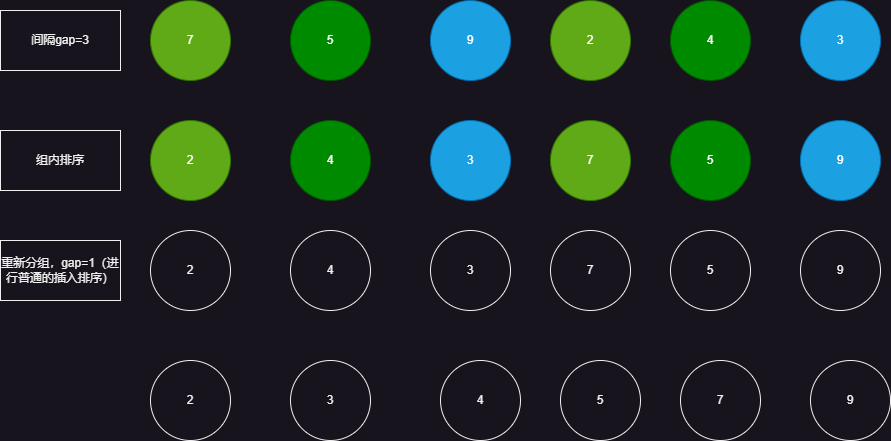

The diagram above was exported from draw.io. Its source (the exported page's mxGraphModel, read from the mxfile embedded in the PNG):
<mxGraphModel dx="1927" dy="542" grid="1" gridSize="10" guides="1" tooltips="1" connect="1" arrows="1" fold="1" page="1" pageScale="1" pageWidth="827" pageHeight="1169" math="0" shadow="0">
  <root>
    <mxCell id="0" />
    <mxCell id="1" parent="0" />
    <mxCell id="Doo7d1_ov1aDAnVMq80L-1" value="7" style="ellipse;whiteSpace=wrap;html=1;aspect=fixed;fillColor=#60a917;fontColor=#ffffff;strokeColor=#2D7600;" vertex="1" parent="1">
      <mxGeometry x="110" y="120" width="80" height="80" as="geometry" />
    </mxCell>
    <mxCell id="Doo7d1_ov1aDAnVMq80L-2" value="5" style="ellipse;whiteSpace=wrap;html=1;aspect=fixed;fillColor=#008a00;fontColor=#ffffff;strokeColor=#005700;" vertex="1" parent="1">
      <mxGeometry x="250" y="120" width="80" height="80" as="geometry" />
    </mxCell>
    <mxCell id="Doo7d1_ov1aDAnVMq80L-3" value="9" style="ellipse;whiteSpace=wrap;html=1;aspect=fixed;fillColor=#1ba1e2;fontColor=#ffffff;strokeColor=#006EAF;" vertex="1" parent="1">
      <mxGeometry x="390" y="120" width="80" height="80" as="geometry" />
    </mxCell>
    <mxCell id="Doo7d1_ov1aDAnVMq80L-4" value="2" style="ellipse;whiteSpace=wrap;html=1;aspect=fixed;fillColor=#60a917;fontColor=#ffffff;strokeColor=#2D7600;" vertex="1" parent="1">
      <mxGeometry x="510" y="120" width="80" height="80" as="geometry" />
    </mxCell>
    <mxCell id="Doo7d1_ov1aDAnVMq80L-5" value="4" style="ellipse;whiteSpace=wrap;html=1;aspect=fixed;fillColor=#008a00;fontColor=#ffffff;strokeColor=#005700;" vertex="1" parent="1">
      <mxGeometry x="630" y="120" width="80" height="80" as="geometry" />
    </mxCell>
    <mxCell id="Doo7d1_ov1aDAnVMq80L-6" value="3" style="ellipse;whiteSpace=wrap;html=1;aspect=fixed;fillColor=#1ba1e2;fontColor=#ffffff;strokeColor=#006EAF;" vertex="1" parent="1">
      <mxGeometry x="760" y="120" width="80" height="80" as="geometry" />
    </mxCell>
    <mxCell id="Doo7d1_ov1aDAnVMq80L-7" value="间隔gap=3" style="rounded=0;whiteSpace=wrap;html=1;" vertex="1" parent="1">
      <mxGeometry x="-40" y="130" width="120" height="60" as="geometry" />
    </mxCell>
    <mxCell id="Doo7d1_ov1aDAnVMq80L-8" value="7" style="ellipse;whiteSpace=wrap;html=1;aspect=fixed;fillColor=#60a917;fontColor=#ffffff;strokeColor=#2D7600;" vertex="1" parent="1">
      <mxGeometry x="510" y="240" width="80" height="80" as="geometry" />
    </mxCell>
    <mxCell id="Doo7d1_ov1aDAnVMq80L-9" value="2" style="ellipse;whiteSpace=wrap;html=1;aspect=fixed;fillColor=#60a917;fontColor=#ffffff;strokeColor=#2D7600;" vertex="1" parent="1">
      <mxGeometry x="110" y="240" width="80" height="80" as="geometry" />
    </mxCell>
    <mxCell id="Doo7d1_ov1aDAnVMq80L-10" value="5" style="ellipse;whiteSpace=wrap;html=1;aspect=fixed;fillColor=#008a00;fontColor=#ffffff;strokeColor=#005700;" vertex="1" parent="1">
      <mxGeometry x="630" y="240" width="80" height="80" as="geometry" />
    </mxCell>
    <mxCell id="Doo7d1_ov1aDAnVMq80L-11" value="4" style="ellipse;whiteSpace=wrap;html=1;aspect=fixed;fillColor=#008a00;fontColor=#ffffff;strokeColor=#005700;" vertex="1" parent="1">
      <mxGeometry x="250" y="240" width="80" height="80" as="geometry" />
    </mxCell>
    <mxCell id="Doo7d1_ov1aDAnVMq80L-12" value="9" style="ellipse;whiteSpace=wrap;html=1;aspect=fixed;fillColor=#1ba1e2;fontColor=#ffffff;strokeColor=#006EAF;" vertex="1" parent="1">
      <mxGeometry x="760" y="240" width="80" height="80" as="geometry" />
    </mxCell>
    <mxCell id="Doo7d1_ov1aDAnVMq80L-13" value="3" style="ellipse;whiteSpace=wrap;html=1;aspect=fixed;fillColor=#1ba1e2;fontColor=#ffffff;strokeColor=#006EAF;" vertex="1" parent="1">
      <mxGeometry x="390" y="240" width="80" height="80" as="geometry" />
    </mxCell>
    <mxCell id="Doo7d1_ov1aDAnVMq80L-14" value="组内排序" style="rounded=0;whiteSpace=wrap;html=1;" vertex="1" parent="1">
      <mxGeometry x="-40" y="250" width="120" height="60" as="geometry" />
    </mxCell>
    <mxCell id="Doo7d1_ov1aDAnVMq80L-15" value="7" style="ellipse;whiteSpace=wrap;html=1;aspect=fixed;" vertex="1" parent="1">
      <mxGeometry x="510" y="350" width="80" height="80" as="geometry" />
    </mxCell>
    <mxCell id="Doo7d1_ov1aDAnVMq80L-16" value="2" style="ellipse;whiteSpace=wrap;html=1;aspect=fixed;" vertex="1" parent="1">
      <mxGeometry x="110" y="350" width="80" height="80" as="geometry" />
    </mxCell>
    <mxCell id="Doo7d1_ov1aDAnVMq80L-17" value="5" style="ellipse;whiteSpace=wrap;html=1;aspect=fixed;" vertex="1" parent="1">
      <mxGeometry x="630" y="350" width="80" height="80" as="geometry" />
    </mxCell>
    <mxCell id="Doo7d1_ov1aDAnVMq80L-18" value="4" style="ellipse;whiteSpace=wrap;html=1;aspect=fixed;" vertex="1" parent="1">
      <mxGeometry x="250" y="350" width="80" height="80" as="geometry" />
    </mxCell>
    <mxCell id="Doo7d1_ov1aDAnVMq80L-19" value="9" style="ellipse;whiteSpace=wrap;html=1;aspect=fixed;" vertex="1" parent="1">
      <mxGeometry x="760" y="350" width="80" height="80" as="geometry" />
    </mxCell>
    <mxCell id="Doo7d1_ov1aDAnVMq80L-20" value="3" style="ellipse;whiteSpace=wrap;html=1;aspect=fixed;" vertex="1" parent="1">
      <mxGeometry x="390" y="350" width="80" height="80" as="geometry" />
    </mxCell>
    <mxCell id="Doo7d1_ov1aDAnVMq80L-21" value="重新分组，gap=1（进行普通的插入排序）" style="rounded=0;whiteSpace=wrap;html=1;" vertex="1" parent="1">
      <mxGeometry x="-40" y="360" width="120" height="60" as="geometry" />
    </mxCell>
    <mxCell id="Doo7d1_ov1aDAnVMq80L-25" value="2" style="ellipse;whiteSpace=wrap;html=1;aspect=fixed;" vertex="1" parent="1">
      <mxGeometry x="110" y="480" width="80" height="80" as="geometry" />
    </mxCell>
    <mxCell id="Doo7d1_ov1aDAnVMq80L-26" value="3" style="ellipse;whiteSpace=wrap;html=1;aspect=fixed;" vertex="1" parent="1">
      <mxGeometry x="250" y="480" width="80" height="80" as="geometry" />
    </mxCell>
    <mxCell id="Doo7d1_ov1aDAnVMq80L-27" value="4" style="ellipse;whiteSpace=wrap;html=1;aspect=fixed;" vertex="1" parent="1">
      <mxGeometry x="400" y="480" width="80" height="80" as="geometry" />
    </mxCell>
    <mxCell id="Doo7d1_ov1aDAnVMq80L-28" value="5" style="ellipse;whiteSpace=wrap;html=1;aspect=fixed;" vertex="1" parent="1">
      <mxGeometry x="520" y="480" width="80" height="80" as="geometry" />
    </mxCell>
    <mxCell id="Doo7d1_ov1aDAnVMq80L-29" value="7" style="ellipse;whiteSpace=wrap;html=1;aspect=fixed;" vertex="1" parent="1">
      <mxGeometry x="640" y="480" width="80" height="80" as="geometry" />
    </mxCell>
    <mxCell id="Doo7d1_ov1aDAnVMq80L-30" value="9" style="ellipse;whiteSpace=wrap;html=1;aspect=fixed;" vertex="1" parent="1">
      <mxGeometry x="770" y="480" width="80" height="80" as="geometry" />
    </mxCell>
  </root>
</mxGraphModel>